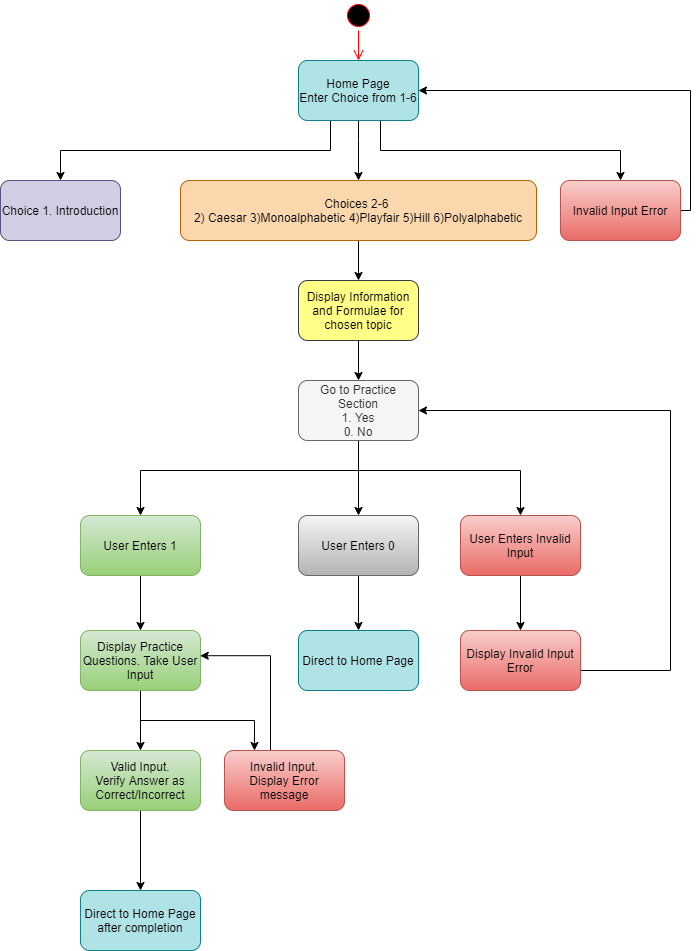

The diagram above was exported from draw.io. Its source (the exported page's mxGraphModel, read from the mxfile embedded in the PNG):
<mxGraphModel dx="2076" dy="1046" grid="1" gridSize="10" guides="1" tooltips="1" connect="1" arrows="1" fold="1" page="1" pageScale="1" pageWidth="827" pageHeight="1169" math="0" shadow="0">
  <root>
    <mxCell id="0" />
    <mxCell id="1" parent="0" />
    <mxCell id="suvXWsdaBdk7L4q9xqAj-1" value="" style="ellipse;html=1;shape=startState;fillColor=#000000;strokeColor=#ff0000;" parent="1" vertex="1">
      <mxGeometry x="413" y="10" width="30" height="30" as="geometry" />
    </mxCell>
    <mxCell id="suvXWsdaBdk7L4q9xqAj-2" value="" style="edgeStyle=orthogonalEdgeStyle;html=1;verticalAlign=bottom;endArrow=open;endSize=8;strokeColor=#ff0000;entryX=0.5;entryY=0;entryDx=0;entryDy=0;" parent="1" source="suvXWsdaBdk7L4q9xqAj-1" target="suvXWsdaBdk7L4q9xqAj-3" edge="1">
      <mxGeometry relative="1" as="geometry">
        <mxPoint x="414" y="80" as="targetPoint" />
      </mxGeometry>
    </mxCell>
    <mxCell id="suvXWsdaBdk7L4q9xqAj-5" style="edgeStyle=orthogonalEdgeStyle;rounded=0;orthogonalLoop=1;jettySize=auto;html=1;entryX=0.5;entryY=0;entryDx=0;entryDy=0;" parent="1" source="suvXWsdaBdk7L4q9xqAj-3" target="suvXWsdaBdk7L4q9xqAj-4" edge="1">
      <mxGeometry relative="1" as="geometry">
        <Array as="points">
          <mxPoint x="400" y="160" />
          <mxPoint x="130" y="160" />
        </Array>
      </mxGeometry>
    </mxCell>
    <mxCell id="suvXWsdaBdk7L4q9xqAj-7" style="edgeStyle=orthogonalEdgeStyle;rounded=0;orthogonalLoop=1;jettySize=auto;html=1;entryX=0.5;entryY=0;entryDx=0;entryDy=0;" parent="1" source="suvXWsdaBdk7L4q9xqAj-3" target="suvXWsdaBdk7L4q9xqAj-6" edge="1">
      <mxGeometry relative="1" as="geometry">
        <Array as="points">
          <mxPoint x="428" y="150" />
          <mxPoint x="428" y="150" />
        </Array>
      </mxGeometry>
    </mxCell>
    <mxCell id="suvXWsdaBdk7L4q9xqAj-24" style="edgeStyle=orthogonalEdgeStyle;rounded=0;orthogonalLoop=1;jettySize=auto;html=1;entryX=0.5;entryY=0;entryDx=0;entryDy=0;" parent="1" source="suvXWsdaBdk7L4q9xqAj-3" target="suvXWsdaBdk7L4q9xqAj-22" edge="1">
      <mxGeometry relative="1" as="geometry">
        <Array as="points">
          <mxPoint x="450" y="160" />
          <mxPoint x="690" y="160" />
        </Array>
      </mxGeometry>
    </mxCell>
    <mxCell id="suvXWsdaBdk7L4q9xqAj-3" value="Home Page&lt;br&gt;Enter Choice from 1-6" style="rounded=1;whiteSpace=wrap;html=1;fillColor=#b0e3e6;strokeColor=#0e8088;" parent="1" vertex="1">
      <mxGeometry x="368" y="70" width="120" height="60" as="geometry" />
    </mxCell>
    <mxCell id="suvXWsdaBdk7L4q9xqAj-4" value="Choice 1. Introduction" style="rounded=1;whiteSpace=wrap;html=1;fillColor=#d0cee2;strokeColor=#56517e;" parent="1" vertex="1">
      <mxGeometry x="70" y="190" width="120" height="60" as="geometry" />
    </mxCell>
    <mxCell id="suvXWsdaBdk7L4q9xqAj-9" value="" style="edgeStyle=orthogonalEdgeStyle;rounded=0;orthogonalLoop=1;jettySize=auto;html=1;" parent="1" source="suvXWsdaBdk7L4q9xqAj-6" target="suvXWsdaBdk7L4q9xqAj-8" edge="1">
      <mxGeometry relative="1" as="geometry" />
    </mxCell>
    <mxCell id="suvXWsdaBdk7L4q9xqAj-6" value="Choices 2-6&amp;nbsp;&lt;br&gt;2) Caesar 3)Monoalphabetic 4)Playfair 5)Hill 6)Polyalphabetic" style="rounded=1;whiteSpace=wrap;html=1;fillColor=#fad7ac;strokeColor=#b46504;" parent="1" vertex="1">
      <mxGeometry x="250" y="190" width="356" height="60" as="geometry" />
    </mxCell>
    <mxCell id="suvXWsdaBdk7L4q9xqAj-11" value="" style="edgeStyle=orthogonalEdgeStyle;rounded=0;orthogonalLoop=1;jettySize=auto;html=1;" parent="1" source="suvXWsdaBdk7L4q9xqAj-8" target="suvXWsdaBdk7L4q9xqAj-10" edge="1">
      <mxGeometry relative="1" as="geometry" />
    </mxCell>
    <mxCell id="suvXWsdaBdk7L4q9xqAj-8" value="Display Information and Formulae for chosen topic" style="rounded=1;whiteSpace=wrap;html=1;fillColor=#ffff88;strokeColor=#36393d;" parent="1" vertex="1">
      <mxGeometry x="368" y="290" width="120" height="60" as="geometry" />
    </mxCell>
    <mxCell id="suvXWsdaBdk7L4q9xqAj-13" value="" style="edgeStyle=orthogonalEdgeStyle;rounded=0;orthogonalLoop=1;jettySize=auto;html=1;" parent="1" source="suvXWsdaBdk7L4q9xqAj-10" target="suvXWsdaBdk7L4q9xqAj-12" edge="1">
      <mxGeometry relative="1" as="geometry">
        <Array as="points">
          <mxPoint x="428" y="480" />
          <mxPoint x="210" y="480" />
        </Array>
      </mxGeometry>
    </mxCell>
    <mxCell id="suvXWsdaBdk7L4q9xqAj-15" value="" style="edgeStyle=orthogonalEdgeStyle;rounded=0;orthogonalLoop=1;jettySize=auto;html=1;" parent="1" source="suvXWsdaBdk7L4q9xqAj-10" target="suvXWsdaBdk7L4q9xqAj-14" edge="1">
      <mxGeometry relative="1" as="geometry" />
    </mxCell>
    <mxCell id="suvXWsdaBdk7L4q9xqAj-17" style="edgeStyle=orthogonalEdgeStyle;rounded=0;orthogonalLoop=1;jettySize=auto;html=1;entryX=0.5;entryY=0;entryDx=0;entryDy=0;" parent="1" source="suvXWsdaBdk7L4q9xqAj-10" target="suvXWsdaBdk7L4q9xqAj-16" edge="1">
      <mxGeometry relative="1" as="geometry">
        <Array as="points">
          <mxPoint x="428" y="480" />
          <mxPoint x="590" y="480" />
        </Array>
      </mxGeometry>
    </mxCell>
    <mxCell id="suvXWsdaBdk7L4q9xqAj-10" value="Go to Practice Section&lt;br&gt;1. Yes&lt;br&gt;0. No" style="rounded=1;whiteSpace=wrap;html=1;fillColor=#f5f5f5;strokeColor=#666666;fontColor=#333333;" parent="1" vertex="1">
      <mxGeometry x="368" y="390" width="120" height="60" as="geometry" />
    </mxCell>
    <mxCell id="suvXWsdaBdk7L4q9xqAj-29" value="" style="edgeStyle=orthogonalEdgeStyle;rounded=0;orthogonalLoop=1;jettySize=auto;html=1;" parent="1" source="suvXWsdaBdk7L4q9xqAj-12" target="suvXWsdaBdk7L4q9xqAj-28" edge="1">
      <mxGeometry relative="1" as="geometry" />
    </mxCell>
    <mxCell id="suvXWsdaBdk7L4q9xqAj-12" value="User Enters 1" style="whiteSpace=wrap;html=1;rounded=1;gradientColor=#97d077;fillColor=#d5e8d4;strokeColor=#82b366;" parent="1" vertex="1">
      <mxGeometry x="150" y="525" width="120" height="60" as="geometry" />
    </mxCell>
    <mxCell id="suvXWsdaBdk7L4q9xqAj-27" value="" style="edgeStyle=orthogonalEdgeStyle;rounded=0;orthogonalLoop=1;jettySize=auto;html=1;" parent="1" source="suvXWsdaBdk7L4q9xqAj-14" target="suvXWsdaBdk7L4q9xqAj-26" edge="1">
      <mxGeometry relative="1" as="geometry" />
    </mxCell>
    <mxCell id="suvXWsdaBdk7L4q9xqAj-14" value="User Enters 0" style="whiteSpace=wrap;html=1;rounded=1;gradientColor=#b3b3b3;fillColor=#f5f5f5;strokeColor=#666666;" parent="1" vertex="1">
      <mxGeometry x="368" y="525" width="120" height="60" as="geometry" />
    </mxCell>
    <mxCell id="suvXWsdaBdk7L4q9xqAj-19" value="" style="edgeStyle=orthogonalEdgeStyle;rounded=0;orthogonalLoop=1;jettySize=auto;html=1;" parent="1" source="suvXWsdaBdk7L4q9xqAj-16" target="suvXWsdaBdk7L4q9xqAj-18" edge="1">
      <mxGeometry relative="1" as="geometry" />
    </mxCell>
    <mxCell id="suvXWsdaBdk7L4q9xqAj-16" value="User Enters Invalid Input" style="whiteSpace=wrap;html=1;rounded=1;fillColor=#f8cecc;strokeColor=#b85450;gradientColor=#ea6b66;" parent="1" vertex="1">
      <mxGeometry x="530" y="525" width="120" height="60" as="geometry" />
    </mxCell>
    <mxCell id="suvXWsdaBdk7L4q9xqAj-21" style="edgeStyle=orthogonalEdgeStyle;rounded=0;orthogonalLoop=1;jettySize=auto;html=1;entryX=1;entryY=0.5;entryDx=0;entryDy=0;" parent="1" source="suvXWsdaBdk7L4q9xqAj-18" target="suvXWsdaBdk7L4q9xqAj-10" edge="1">
      <mxGeometry relative="1" as="geometry">
        <Array as="points">
          <mxPoint x="740" y="680" />
          <mxPoint x="740" y="420" />
        </Array>
      </mxGeometry>
    </mxCell>
    <mxCell id="suvXWsdaBdk7L4q9xqAj-18" value="Display Invalid Input Error" style="whiteSpace=wrap;html=1;rounded=1;gradientColor=#ea6b66;fillColor=#f8cecc;strokeColor=#b85450;" parent="1" vertex="1">
      <mxGeometry x="530" y="640" width="120" height="60" as="geometry" />
    </mxCell>
    <mxCell id="suvXWsdaBdk7L4q9xqAj-25" style="edgeStyle=orthogonalEdgeStyle;rounded=0;orthogonalLoop=1;jettySize=auto;html=1;entryX=1;entryY=0.5;entryDx=0;entryDy=0;" parent="1" source="suvXWsdaBdk7L4q9xqAj-22" target="suvXWsdaBdk7L4q9xqAj-3" edge="1">
      <mxGeometry relative="1" as="geometry">
        <Array as="points">
          <mxPoint x="760" y="220" />
          <mxPoint x="760" y="100" />
        </Array>
      </mxGeometry>
    </mxCell>
    <mxCell id="suvXWsdaBdk7L4q9xqAj-22" value="Invalid Input Error" style="rounded=1;whiteSpace=wrap;html=1;fillColor=#f8cecc;strokeColor=#b85450;gradientColor=#ea6b66;" parent="1" vertex="1">
      <mxGeometry x="630" y="190" width="120" height="60" as="geometry" />
    </mxCell>
    <mxCell id="suvXWsdaBdk7L4q9xqAj-26" value="Direct to Home Page" style="whiteSpace=wrap;html=1;rounded=1;fillColor=#b0e3e6;strokeColor=#0e8088;" parent="1" vertex="1">
      <mxGeometry x="368" y="640" width="120" height="60" as="geometry" />
    </mxCell>
    <mxCell id="suvXWsdaBdk7L4q9xqAj-31" value="" style="edgeStyle=orthogonalEdgeStyle;rounded=0;orthogonalLoop=1;jettySize=auto;html=1;" parent="1" source="suvXWsdaBdk7L4q9xqAj-28" target="suvXWsdaBdk7L4q9xqAj-30" edge="1">
      <mxGeometry relative="1" as="geometry" />
    </mxCell>
    <mxCell id="suvXWsdaBdk7L4q9xqAj-35" style="edgeStyle=orthogonalEdgeStyle;rounded=0;orthogonalLoop=1;jettySize=auto;html=1;entryX=0.25;entryY=0;entryDx=0;entryDy=0;" parent="1" source="suvXWsdaBdk7L4q9xqAj-28" target="suvXWsdaBdk7L4q9xqAj-34" edge="1">
      <mxGeometry relative="1" as="geometry">
        <Array as="points">
          <mxPoint x="210" y="730" />
          <mxPoint x="324" y="730" />
        </Array>
      </mxGeometry>
    </mxCell>
    <mxCell id="suvXWsdaBdk7L4q9xqAj-28" value="Display Practice Questions. Take User Input" style="rounded=1;whiteSpace=wrap;html=1;gradientColor=#97d077;fillColor=#d5e8d4;strokeColor=#82b366;" parent="1" vertex="1">
      <mxGeometry x="150" y="640" width="120" height="60" as="geometry" />
    </mxCell>
    <mxCell id="suvXWsdaBdk7L4q9xqAj-33" value="" style="edgeStyle=orthogonalEdgeStyle;rounded=0;orthogonalLoop=1;jettySize=auto;html=1;" parent="1" source="suvXWsdaBdk7L4q9xqAj-30" target="suvXWsdaBdk7L4q9xqAj-32" edge="1">
      <mxGeometry relative="1" as="geometry" />
    </mxCell>
    <mxCell id="suvXWsdaBdk7L4q9xqAj-30" value="Valid Input.&lt;br&gt;Verify Answer as&lt;br&gt;Correct/Incorrect" style="whiteSpace=wrap;html=1;rounded=1;gradientColor=#97d077;fillColor=#d5e8d4;strokeColor=#82b366;" parent="1" vertex="1">
      <mxGeometry x="150" y="760" width="120" height="60" as="geometry" />
    </mxCell>
    <mxCell id="suvXWsdaBdk7L4q9xqAj-32" value="Direct to Home Page after completion" style="whiteSpace=wrap;html=1;rounded=1;fillColor=#b0e3e6;strokeColor=#0e8088;" parent="1" vertex="1">
      <mxGeometry x="150" y="900" width="120" height="60" as="geometry" />
    </mxCell>
    <mxCell id="suvXWsdaBdk7L4q9xqAj-36" style="edgeStyle=orthogonalEdgeStyle;rounded=0;orthogonalLoop=1;jettySize=auto;html=1;entryX=0.998;entryY=0.42;entryDx=0;entryDy=0;entryPerimeter=0;" parent="1" source="suvXWsdaBdk7L4q9xqAj-34" target="suvXWsdaBdk7L4q9xqAj-28" edge="1">
      <mxGeometry relative="1" as="geometry">
        <Array as="points">
          <mxPoint x="340" y="665" />
        </Array>
      </mxGeometry>
    </mxCell>
    <mxCell id="suvXWsdaBdk7L4q9xqAj-34" value="Invalid Input.&lt;br&gt;Display Error message" style="whiteSpace=wrap;html=1;rounded=1;gradientColor=#ea6b66;fillColor=#f8cecc;strokeColor=#b85450;" parent="1" vertex="1">
      <mxGeometry x="294" y="760" width="120" height="60" as="geometry" />
    </mxCell>
  </root>
</mxGraphModel>